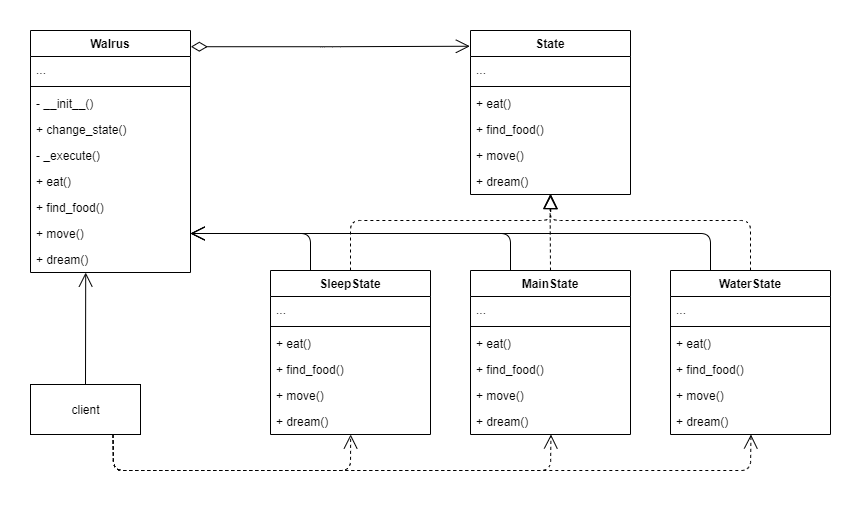

The diagram above was exported from draw.io. Its source (the exported page's mxGraphModel, read from the mxfile embedded in the PNG):
<mxGraphModel dx="1100" dy="956" grid="1" gridSize="10" guides="1" tooltips="1" connect="1" arrows="1" fold="1" page="1" pageScale="1" pageWidth="827" pageHeight="1169" math="0" shadow="0">
  <root>
    <mxCell id="WIyWlLk6GJQsqaUBKTNV-0" />
    <mxCell id="WIyWlLk6GJQsqaUBKTNV-1" parent="WIyWlLk6GJQsqaUBKTNV-0" />
    <mxCell id="SpEbUvXdGIHo3sIXKN9H-0" value="State" style="swimlane;fontStyle=1;align=center;verticalAlign=top;childLayout=stackLayout;horizontal=1;startSize=26;horizontalStack=0;resizeParent=1;resizeParentMax=0;resizeLast=0;collapsible=1;marginBottom=0;" vertex="1" parent="WIyWlLk6GJQsqaUBKTNV-1">
      <mxGeometry x="520" y="160" width="160" height="164" as="geometry" />
    </mxCell>
    <mxCell id="SpEbUvXdGIHo3sIXKN9H-1" value="..." style="text;strokeColor=none;fillColor=none;align=left;verticalAlign=top;spacingLeft=4;spacingRight=4;overflow=hidden;rotatable=0;points=[[0,0.5],[1,0.5]];portConstraint=eastwest;" vertex="1" parent="SpEbUvXdGIHo3sIXKN9H-0">
      <mxGeometry y="26" width="160" height="26" as="geometry" />
    </mxCell>
    <mxCell id="SpEbUvXdGIHo3sIXKN9H-2" value="" style="line;strokeWidth=1;fillColor=none;align=left;verticalAlign=middle;spacingTop=-1;spacingLeft=3;spacingRight=3;rotatable=0;labelPosition=right;points=[];portConstraint=eastwest;" vertex="1" parent="SpEbUvXdGIHo3sIXKN9H-0">
      <mxGeometry y="52" width="160" height="8" as="geometry" />
    </mxCell>
    <mxCell id="SpEbUvXdGIHo3sIXKN9H-3" value="+ eat()" style="text;strokeColor=none;fillColor=none;align=left;verticalAlign=top;spacingLeft=4;spacingRight=4;overflow=hidden;rotatable=0;points=[[0,0.5],[1,0.5]];portConstraint=eastwest;" vertex="1" parent="SpEbUvXdGIHo3sIXKN9H-0">
      <mxGeometry y="60" width="160" height="26" as="geometry" />
    </mxCell>
    <mxCell id="SpEbUvXdGIHo3sIXKN9H-4" value="+ find_food()" style="text;strokeColor=none;fillColor=none;align=left;verticalAlign=top;spacingLeft=4;spacingRight=4;overflow=hidden;rotatable=0;points=[[0,0.5],[1,0.5]];portConstraint=eastwest;" vertex="1" parent="SpEbUvXdGIHo3sIXKN9H-0">
      <mxGeometry y="86" width="160" height="26" as="geometry" />
    </mxCell>
    <mxCell id="SpEbUvXdGIHo3sIXKN9H-5" value="+ move()" style="text;strokeColor=none;fillColor=none;align=left;verticalAlign=top;spacingLeft=4;spacingRight=4;overflow=hidden;rotatable=0;points=[[0,0.5],[1,0.5]];portConstraint=eastwest;" vertex="1" parent="SpEbUvXdGIHo3sIXKN9H-0">
      <mxGeometry y="112" width="160" height="26" as="geometry" />
    </mxCell>
    <mxCell id="SpEbUvXdGIHo3sIXKN9H-6" value="+ dream()" style="text;strokeColor=none;fillColor=none;align=left;verticalAlign=top;spacingLeft=4;spacingRight=4;overflow=hidden;rotatable=0;points=[[0,0.5],[1,0.5]];portConstraint=eastwest;" vertex="1" parent="SpEbUvXdGIHo3sIXKN9H-0">
      <mxGeometry y="138" width="160" height="26" as="geometry" />
    </mxCell>
    <mxCell id="SpEbUvXdGIHo3sIXKN9H-7" value="SleepState" style="swimlane;fontStyle=1;align=center;verticalAlign=top;childLayout=stackLayout;horizontal=1;startSize=26;horizontalStack=0;resizeParent=1;resizeParentMax=0;resizeLast=0;collapsible=1;marginBottom=0;" vertex="1" parent="WIyWlLk6GJQsqaUBKTNV-1">
      <mxGeometry x="320" y="400" width="160" height="164" as="geometry" />
    </mxCell>
    <mxCell id="SpEbUvXdGIHo3sIXKN9H-8" value="..." style="text;strokeColor=none;fillColor=none;align=left;verticalAlign=top;spacingLeft=4;spacingRight=4;overflow=hidden;rotatable=0;points=[[0,0.5],[1,0.5]];portConstraint=eastwest;" vertex="1" parent="SpEbUvXdGIHo3sIXKN9H-7">
      <mxGeometry y="26" width="160" height="26" as="geometry" />
    </mxCell>
    <mxCell id="SpEbUvXdGIHo3sIXKN9H-9" value="" style="line;strokeWidth=1;fillColor=none;align=left;verticalAlign=middle;spacingTop=-1;spacingLeft=3;spacingRight=3;rotatable=0;labelPosition=right;points=[];portConstraint=eastwest;" vertex="1" parent="SpEbUvXdGIHo3sIXKN9H-7">
      <mxGeometry y="52" width="160" height="8" as="geometry" />
    </mxCell>
    <mxCell id="SpEbUvXdGIHo3sIXKN9H-10" value="+ eat()" style="text;strokeColor=none;fillColor=none;align=left;verticalAlign=top;spacingLeft=4;spacingRight=4;overflow=hidden;rotatable=0;points=[[0,0.5],[1,0.5]];portConstraint=eastwest;" vertex="1" parent="SpEbUvXdGIHo3sIXKN9H-7">
      <mxGeometry y="60" width="160" height="26" as="geometry" />
    </mxCell>
    <mxCell id="SpEbUvXdGIHo3sIXKN9H-11" value="+ find_food()" style="text;strokeColor=none;fillColor=none;align=left;verticalAlign=top;spacingLeft=4;spacingRight=4;overflow=hidden;rotatable=0;points=[[0,0.5],[1,0.5]];portConstraint=eastwest;" vertex="1" parent="SpEbUvXdGIHo3sIXKN9H-7">
      <mxGeometry y="86" width="160" height="26" as="geometry" />
    </mxCell>
    <mxCell id="SpEbUvXdGIHo3sIXKN9H-12" value="+ move()" style="text;strokeColor=none;fillColor=none;align=left;verticalAlign=top;spacingLeft=4;spacingRight=4;overflow=hidden;rotatable=0;points=[[0,0.5],[1,0.5]];portConstraint=eastwest;" vertex="1" parent="SpEbUvXdGIHo3sIXKN9H-7">
      <mxGeometry y="112" width="160" height="26" as="geometry" />
    </mxCell>
    <mxCell id="SpEbUvXdGIHo3sIXKN9H-13" value="+ dream()" style="text;strokeColor=none;fillColor=none;align=left;verticalAlign=top;spacingLeft=4;spacingRight=4;overflow=hidden;rotatable=0;points=[[0,0.5],[1,0.5]];portConstraint=eastwest;" vertex="1" parent="SpEbUvXdGIHo3sIXKN9H-7">
      <mxGeometry y="138" width="160" height="26" as="geometry" />
    </mxCell>
    <mxCell id="SpEbUvXdGIHo3sIXKN9H-14" value="MainState" style="swimlane;fontStyle=1;align=center;verticalAlign=top;childLayout=stackLayout;horizontal=1;startSize=26;horizontalStack=0;resizeParent=1;resizeParentMax=0;resizeLast=0;collapsible=1;marginBottom=0;" vertex="1" parent="WIyWlLk6GJQsqaUBKTNV-1">
      <mxGeometry x="520" y="400" width="160" height="164" as="geometry" />
    </mxCell>
    <mxCell id="SpEbUvXdGIHo3sIXKN9H-15" value="..." style="text;strokeColor=none;fillColor=none;align=left;verticalAlign=top;spacingLeft=4;spacingRight=4;overflow=hidden;rotatable=0;points=[[0,0.5],[1,0.5]];portConstraint=eastwest;" vertex="1" parent="SpEbUvXdGIHo3sIXKN9H-14">
      <mxGeometry y="26" width="160" height="26" as="geometry" />
    </mxCell>
    <mxCell id="SpEbUvXdGIHo3sIXKN9H-16" value="" style="line;strokeWidth=1;fillColor=none;align=left;verticalAlign=middle;spacingTop=-1;spacingLeft=3;spacingRight=3;rotatable=0;labelPosition=right;points=[];portConstraint=eastwest;" vertex="1" parent="SpEbUvXdGIHo3sIXKN9H-14">
      <mxGeometry y="52" width="160" height="8" as="geometry" />
    </mxCell>
    <mxCell id="SpEbUvXdGIHo3sIXKN9H-17" value="+ eat()" style="text;strokeColor=none;fillColor=none;align=left;verticalAlign=top;spacingLeft=4;spacingRight=4;overflow=hidden;rotatable=0;points=[[0,0.5],[1,0.5]];portConstraint=eastwest;" vertex="1" parent="SpEbUvXdGIHo3sIXKN9H-14">
      <mxGeometry y="60" width="160" height="26" as="geometry" />
    </mxCell>
    <mxCell id="SpEbUvXdGIHo3sIXKN9H-18" value="+ find_food()" style="text;strokeColor=none;fillColor=none;align=left;verticalAlign=top;spacingLeft=4;spacingRight=4;overflow=hidden;rotatable=0;points=[[0,0.5],[1,0.5]];portConstraint=eastwest;" vertex="1" parent="SpEbUvXdGIHo3sIXKN9H-14">
      <mxGeometry y="86" width="160" height="26" as="geometry" />
    </mxCell>
    <mxCell id="SpEbUvXdGIHo3sIXKN9H-19" value="+ move()" style="text;strokeColor=none;fillColor=none;align=left;verticalAlign=top;spacingLeft=4;spacingRight=4;overflow=hidden;rotatable=0;points=[[0,0.5],[1,0.5]];portConstraint=eastwest;" vertex="1" parent="SpEbUvXdGIHo3sIXKN9H-14">
      <mxGeometry y="112" width="160" height="26" as="geometry" />
    </mxCell>
    <mxCell id="SpEbUvXdGIHo3sIXKN9H-20" value="+ dream()" style="text;strokeColor=none;fillColor=none;align=left;verticalAlign=top;spacingLeft=4;spacingRight=4;overflow=hidden;rotatable=0;points=[[0,0.5],[1,0.5]];portConstraint=eastwest;" vertex="1" parent="SpEbUvXdGIHo3sIXKN9H-14">
      <mxGeometry y="138" width="160" height="26" as="geometry" />
    </mxCell>
    <mxCell id="SpEbUvXdGIHo3sIXKN9H-21" value="WaterState" style="swimlane;fontStyle=1;align=center;verticalAlign=top;childLayout=stackLayout;horizontal=1;startSize=26;horizontalStack=0;resizeParent=1;resizeParentMax=0;resizeLast=0;collapsible=1;marginBottom=0;" vertex="1" parent="WIyWlLk6GJQsqaUBKTNV-1">
      <mxGeometry x="720" y="400" width="160" height="164" as="geometry" />
    </mxCell>
    <mxCell id="SpEbUvXdGIHo3sIXKN9H-22" value="..." style="text;strokeColor=none;fillColor=none;align=left;verticalAlign=top;spacingLeft=4;spacingRight=4;overflow=hidden;rotatable=0;points=[[0,0.5],[1,0.5]];portConstraint=eastwest;" vertex="1" parent="SpEbUvXdGIHo3sIXKN9H-21">
      <mxGeometry y="26" width="160" height="26" as="geometry" />
    </mxCell>
    <mxCell id="SpEbUvXdGIHo3sIXKN9H-23" value="" style="line;strokeWidth=1;fillColor=none;align=left;verticalAlign=middle;spacingTop=-1;spacingLeft=3;spacingRight=3;rotatable=0;labelPosition=right;points=[];portConstraint=eastwest;" vertex="1" parent="SpEbUvXdGIHo3sIXKN9H-21">
      <mxGeometry y="52" width="160" height="8" as="geometry" />
    </mxCell>
    <mxCell id="SpEbUvXdGIHo3sIXKN9H-24" value="+ eat()" style="text;strokeColor=none;fillColor=none;align=left;verticalAlign=top;spacingLeft=4;spacingRight=4;overflow=hidden;rotatable=0;points=[[0,0.5],[1,0.5]];portConstraint=eastwest;" vertex="1" parent="SpEbUvXdGIHo3sIXKN9H-21">
      <mxGeometry y="60" width="160" height="26" as="geometry" />
    </mxCell>
    <mxCell id="SpEbUvXdGIHo3sIXKN9H-25" value="+ find_food()" style="text;strokeColor=none;fillColor=none;align=left;verticalAlign=top;spacingLeft=4;spacingRight=4;overflow=hidden;rotatable=0;points=[[0,0.5],[1,0.5]];portConstraint=eastwest;" vertex="1" parent="SpEbUvXdGIHo3sIXKN9H-21">
      <mxGeometry y="86" width="160" height="26" as="geometry" />
    </mxCell>
    <mxCell id="SpEbUvXdGIHo3sIXKN9H-26" value="+ move()" style="text;strokeColor=none;fillColor=none;align=left;verticalAlign=top;spacingLeft=4;spacingRight=4;overflow=hidden;rotatable=0;points=[[0,0.5],[1,0.5]];portConstraint=eastwest;" vertex="1" parent="SpEbUvXdGIHo3sIXKN9H-21">
      <mxGeometry y="112" width="160" height="26" as="geometry" />
    </mxCell>
    <mxCell id="SpEbUvXdGIHo3sIXKN9H-27" value="+ dream()" style="text;strokeColor=none;fillColor=none;align=left;verticalAlign=top;spacingLeft=4;spacingRight=4;overflow=hidden;rotatable=0;points=[[0,0.5],[1,0.5]];portConstraint=eastwest;" vertex="1" parent="SpEbUvXdGIHo3sIXKN9H-21">
      <mxGeometry y="138" width="160" height="26" as="geometry" />
    </mxCell>
    <mxCell id="SpEbUvXdGIHo3sIXKN9H-28" value="" style="endArrow=block;dashed=1;endFill=0;endSize=12;html=1;exitX=0.5;exitY=0;exitDx=0;exitDy=0;entryX=0.497;entryY=1.001;entryDx=0;entryDy=0;entryPerimeter=0;" edge="1" parent="WIyWlLk6GJQsqaUBKTNV-1" source="SpEbUvXdGIHo3sIXKN9H-14" target="SpEbUvXdGIHo3sIXKN9H-6">
      <mxGeometry width="160" relative="1" as="geometry">
        <mxPoint x="530" y="360" as="sourcePoint" />
        <mxPoint x="690" y="360" as="targetPoint" />
      </mxGeometry>
    </mxCell>
    <mxCell id="SpEbUvXdGIHo3sIXKN9H-29" value="" style="endArrow=block;dashed=1;endFill=0;endSize=12;html=1;exitX=0.5;exitY=0;exitDx=0;exitDy=0;entryX=0.503;entryY=1.001;entryDx=0;entryDy=0;entryPerimeter=0;" edge="1" parent="WIyWlLk6GJQsqaUBKTNV-1" source="SpEbUvXdGIHo3sIXKN9H-7" target="SpEbUvXdGIHo3sIXKN9H-6">
      <mxGeometry width="160" relative="1" as="geometry">
        <mxPoint x="360" y="340" as="sourcePoint" />
        <mxPoint x="480" y="360" as="targetPoint" />
        <Array as="points">
          <mxPoint x="400" y="350" />
          <mxPoint x="600" y="350" />
        </Array>
      </mxGeometry>
    </mxCell>
    <mxCell id="SpEbUvXdGIHo3sIXKN9H-30" value="" style="endArrow=block;dashed=1;endFill=0;endSize=12;html=1;exitX=0.5;exitY=0;exitDx=0;exitDy=0;entryX=0.501;entryY=1.001;entryDx=0;entryDy=0;entryPerimeter=0;" edge="1" parent="WIyWlLk6GJQsqaUBKTNV-1" source="SpEbUvXdGIHo3sIXKN9H-21" target="SpEbUvXdGIHo3sIXKN9H-6">
      <mxGeometry width="160" relative="1" as="geometry">
        <mxPoint x="710" y="360" as="sourcePoint" />
        <mxPoint x="710" y="360" as="targetPoint" />
        <Array as="points">
          <mxPoint x="800" y="350" />
          <mxPoint x="600" y="350" />
        </Array>
      </mxGeometry>
    </mxCell>
    <mxCell id="SpEbUvXdGIHo3sIXKN9H-31" value="Walrus" style="swimlane;fontStyle=1;align=center;verticalAlign=top;childLayout=stackLayout;horizontal=1;startSize=26;horizontalStack=0;resizeParent=1;resizeParentMax=0;resizeLast=0;collapsible=1;marginBottom=0;" vertex="1" parent="WIyWlLk6GJQsqaUBKTNV-1">
      <mxGeometry x="80" y="160" width="160" height="242" as="geometry" />
    </mxCell>
    <mxCell id="SpEbUvXdGIHo3sIXKN9H-32" value="..." style="text;strokeColor=none;fillColor=none;align=left;verticalAlign=top;spacingLeft=4;spacingRight=4;overflow=hidden;rotatable=0;points=[[0,0.5],[1,0.5]];portConstraint=eastwest;" vertex="1" parent="SpEbUvXdGIHo3sIXKN9H-31">
      <mxGeometry y="26" width="160" height="26" as="geometry" />
    </mxCell>
    <mxCell id="SpEbUvXdGIHo3sIXKN9H-33" value="" style="line;strokeWidth=1;fillColor=none;align=left;verticalAlign=middle;spacingTop=-1;spacingLeft=3;spacingRight=3;rotatable=0;labelPosition=right;points=[];portConstraint=eastwest;" vertex="1" parent="SpEbUvXdGIHo3sIXKN9H-31">
      <mxGeometry y="52" width="160" height="8" as="geometry" />
    </mxCell>
    <mxCell id="SpEbUvXdGIHo3sIXKN9H-34" value="- __init__()" style="text;strokeColor=none;fillColor=none;align=left;verticalAlign=top;spacingLeft=4;spacingRight=4;overflow=hidden;rotatable=0;points=[[0,0.5],[1,0.5]];portConstraint=eastwest;" vertex="1" parent="SpEbUvXdGIHo3sIXKN9H-31">
      <mxGeometry y="60" width="160" height="26" as="geometry" />
    </mxCell>
    <mxCell id="SpEbUvXdGIHo3sIXKN9H-35" value="+ change_state()" style="text;strokeColor=none;fillColor=none;align=left;verticalAlign=top;spacingLeft=4;spacingRight=4;overflow=hidden;rotatable=0;points=[[0,0.5],[1,0.5]];portConstraint=eastwest;" vertex="1" parent="SpEbUvXdGIHo3sIXKN9H-31">
      <mxGeometry y="86" width="160" height="26" as="geometry" />
    </mxCell>
    <mxCell id="SpEbUvXdGIHo3sIXKN9H-36" value="- _execute()" style="text;strokeColor=none;fillColor=none;align=left;verticalAlign=top;spacingLeft=4;spacingRight=4;overflow=hidden;rotatable=0;points=[[0,0.5],[1,0.5]];portConstraint=eastwest;" vertex="1" parent="SpEbUvXdGIHo3sIXKN9H-31">
      <mxGeometry y="112" width="160" height="26" as="geometry" />
    </mxCell>
    <mxCell id="SpEbUvXdGIHo3sIXKN9H-41" value="+ eat()" style="text;strokeColor=none;fillColor=none;align=left;verticalAlign=top;spacingLeft=4;spacingRight=4;overflow=hidden;rotatable=0;points=[[0,0.5],[1,0.5]];portConstraint=eastwest;" vertex="1" parent="SpEbUvXdGIHo3sIXKN9H-31">
      <mxGeometry y="138" width="160" height="26" as="geometry" />
    </mxCell>
    <mxCell id="SpEbUvXdGIHo3sIXKN9H-42" value="+ find_food()" style="text;strokeColor=none;fillColor=none;align=left;verticalAlign=top;spacingLeft=4;spacingRight=4;overflow=hidden;rotatable=0;points=[[0,0.5],[1,0.5]];portConstraint=eastwest;" vertex="1" parent="SpEbUvXdGIHo3sIXKN9H-31">
      <mxGeometry y="164" width="160" height="26" as="geometry" />
    </mxCell>
    <mxCell id="SpEbUvXdGIHo3sIXKN9H-43" value="+ move()" style="text;strokeColor=none;fillColor=none;align=left;verticalAlign=top;spacingLeft=4;spacingRight=4;overflow=hidden;rotatable=0;points=[[0,0.5],[1,0.5]];portConstraint=eastwest;" vertex="1" parent="SpEbUvXdGIHo3sIXKN9H-31">
      <mxGeometry y="190" width="160" height="26" as="geometry" />
    </mxCell>
    <mxCell id="SpEbUvXdGIHo3sIXKN9H-44" value="+ dream()" style="text;strokeColor=none;fillColor=none;align=left;verticalAlign=top;spacingLeft=4;spacingRight=4;overflow=hidden;rotatable=0;points=[[0,0.5],[1,0.5]];portConstraint=eastwest;" vertex="1" parent="SpEbUvXdGIHo3sIXKN9H-31">
      <mxGeometry y="216" width="160" height="26" as="geometry" />
    </mxCell>
    <mxCell id="SpEbUvXdGIHo3sIXKN9H-45" value="" style="endArrow=open;html=1;endSize=12;startArrow=diamondThin;startSize=14;startFill=0;edgeStyle=orthogonalEdgeStyle;align=left;verticalAlign=bottom;entryX=-0.004;entryY=0.096;entryDx=0;entryDy=0;entryPerimeter=0;exitX=1.002;exitY=0.067;exitDx=0;exitDy=0;exitPerimeter=0;" edge="1" parent="WIyWlLk6GJQsqaUBKTNV-1" source="SpEbUvXdGIHo3sIXKN9H-31" target="SpEbUvXdGIHo3sIXKN9H-0">
      <mxGeometry x="-0.75" y="20" relative="1" as="geometry">
        <mxPoint x="290" y="180" as="sourcePoint" />
        <mxPoint x="450" y="180" as="targetPoint" />
        <mxPoint as="offset" />
      </mxGeometry>
    </mxCell>
    <mxCell id="SpEbUvXdGIHo3sIXKN9H-46" value="client" style="html=1;" vertex="1" parent="WIyWlLk6GJQsqaUBKTNV-1">
      <mxGeometry x="80" y="514" width="110" height="50" as="geometry" />
    </mxCell>
    <mxCell id="SpEbUvXdGIHo3sIXKN9H-47" value="" style="endArrow=open;endFill=1;endSize=12;html=1;exitX=0.5;exitY=0;exitDx=0;exitDy=0;entryX=0.345;entryY=1.002;entryDx=0;entryDy=0;entryPerimeter=0;" edge="1" parent="WIyWlLk6GJQsqaUBKTNV-1" source="SpEbUvXdGIHo3sIXKN9H-46" target="SpEbUvXdGIHo3sIXKN9H-44">
      <mxGeometry width="160" relative="1" as="geometry">
        <mxPoint x="70" y="481.40999999999997" as="sourcePoint" />
        <mxPoint x="230" y="481.40999999999997" as="targetPoint" />
      </mxGeometry>
    </mxCell>
    <mxCell id="SpEbUvXdGIHo3sIXKN9H-48" value="" style="endArrow=open;endFill=1;endSize=12;html=1;exitX=0.25;exitY=0;exitDx=0;exitDy=0;entryX=1;entryY=0.5;entryDx=0;entryDy=0;" edge="1" parent="WIyWlLk6GJQsqaUBKTNV-1" source="SpEbUvXdGIHo3sIXKN9H-7" target="SpEbUvXdGIHo3sIXKN9H-43">
      <mxGeometry width="160" relative="1" as="geometry">
        <mxPoint x="290" y="230" as="sourcePoint" />
        <mxPoint x="450" y="230" as="targetPoint" />
        <Array as="points">
          <mxPoint x="360" y="363" />
        </Array>
      </mxGeometry>
    </mxCell>
    <mxCell id="SpEbUvXdGIHo3sIXKN9H-49" value="" style="endArrow=open;endFill=1;endSize=12;html=1;exitX=0.25;exitY=0;exitDx=0;exitDy=0;entryX=1;entryY=0.5;entryDx=0;entryDy=0;" edge="1" parent="WIyWlLk6GJQsqaUBKTNV-1" source="SpEbUvXdGIHo3sIXKN9H-14" target="SpEbUvXdGIHo3sIXKN9H-43">
      <mxGeometry width="160" relative="1" as="geometry">
        <mxPoint x="290" y="260" as="sourcePoint" />
        <mxPoint x="390" y="290" as="targetPoint" />
        <Array as="points">
          <mxPoint x="560" y="363" />
        </Array>
      </mxGeometry>
    </mxCell>
    <mxCell id="SpEbUvXdGIHo3sIXKN9H-50" value="" style="endArrow=open;endFill=1;endSize=12;html=1;exitX=0.25;exitY=0;exitDx=0;exitDy=0;entryX=1;entryY=0.5;entryDx=0;entryDy=0;" edge="1" parent="WIyWlLk6GJQsqaUBKTNV-1" source="SpEbUvXdGIHo3sIXKN9H-21" target="SpEbUvXdGIHo3sIXKN9H-43">
      <mxGeometry width="160" relative="1" as="geometry">
        <mxPoint x="290" y="280.66" as="sourcePoint" />
        <mxPoint x="450" y="280.66" as="targetPoint" />
        <Array as="points">
          <mxPoint x="760" y="363" />
        </Array>
      </mxGeometry>
    </mxCell>
    <mxCell id="SpEbUvXdGIHo3sIXKN9H-51" value="" style="endArrow=open;endSize=12;dashed=1;html=1;exitX=0.75;exitY=1;exitDx=0;exitDy=0;entryX=0.503;entryY=1;entryDx=0;entryDy=0;entryPerimeter=0;" edge="1" parent="WIyWlLk6GJQsqaUBKTNV-1" source="SpEbUvXdGIHo3sIXKN9H-46" target="SpEbUvXdGIHo3sIXKN9H-20">
      <mxGeometry width="160" relative="1" as="geometry">
        <mxPoint x="170" y="640" as="sourcePoint" />
        <mxPoint x="330" y="640" as="targetPoint" />
        <Array as="points">
          <mxPoint x="163" y="600" />
          <mxPoint x="600" y="600" />
        </Array>
      </mxGeometry>
    </mxCell>
    <mxCell id="SpEbUvXdGIHo3sIXKN9H-52" value="" style="endArrow=open;endSize=12;dashed=1;html=1;exitX=0.75;exitY=1;exitDx=0;exitDy=0;entryX=0.501;entryY=1;entryDx=0;entryDy=0;entryPerimeter=0;" edge="1" parent="WIyWlLk6GJQsqaUBKTNV-1" source="SpEbUvXdGIHo3sIXKN9H-46" target="SpEbUvXdGIHo3sIXKN9H-13">
      <mxGeometry width="160" relative="1" as="geometry">
        <mxPoint x="170" y="610" as="sourcePoint" />
        <mxPoint x="400" y="565" as="targetPoint" />
        <Array as="points">
          <mxPoint x="163" y="600" />
          <mxPoint x="400" y="600" />
        </Array>
      </mxGeometry>
    </mxCell>
    <mxCell id="SpEbUvXdGIHo3sIXKN9H-53" value="" style="endArrow=open;endSize=12;dashed=1;html=1;exitX=0.75;exitY=1;exitDx=0;exitDy=0;entryX=0.503;entryY=1;entryDx=0;entryDy=0;entryPerimeter=0;" edge="1" parent="WIyWlLk6GJQsqaUBKTNV-1" source="SpEbUvXdGIHo3sIXKN9H-46" target="SpEbUvXdGIHo3sIXKN9H-27">
      <mxGeometry width="160" relative="1" as="geometry">
        <mxPoint x="170" y="680" as="sourcePoint" />
        <mxPoint x="330" y="680" as="targetPoint" />
        <Array as="points">
          <mxPoint x="163" y="600" />
          <mxPoint x="800" y="600" />
        </Array>
      </mxGeometry>
    </mxCell>
  </root>
</mxGraphModel>